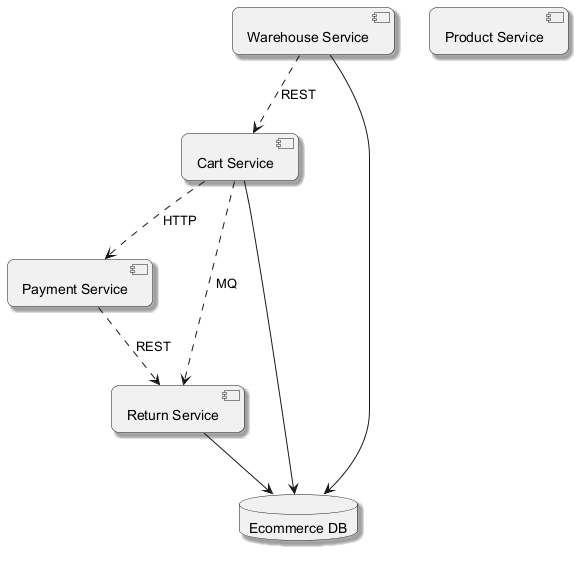

The diagram above was rendered by PlantUML. Its source (embedded in the PNG):
@startuml
skinparam backgroundColor #FFFFFF
skinparam roundCorner 15
skinparam shadowing true
component "Cart Service" as C_CartService
component "Payment Service" as C_PaymentService
component "Product Service" as C_ProductService
component "Return Service" as C_ReturnService
component "Warehouse Service" as C_WarehouseService
database "Ecommerce DB" as DB_ecommerce
C_CartService --> DB_ecommerce
C_ReturnService --> DB_ecommerce
C_WarehouseService --> DB_ecommerce
C_CartService ..> C_PaymentService : HTTP
C_PaymentService ..> C_ReturnService : REST
C_CartService ..> C_ReturnService : MQ
C_WarehouseService ..> C_CartService : REST
@enduml